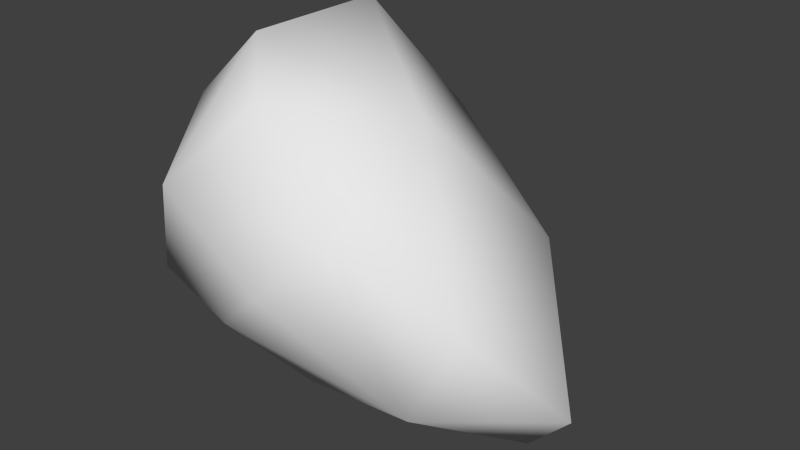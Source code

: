 # Source: Model.blend  (saved by Blender 2.69.0; exported with 4.5.12 LTS)
import bpy
from mathutils import Matrix  # noqa: F401  (used for matrix-valued properties, if any)

bpy.ops.wm.read_factory_settings(use_empty=True)
scene = bpy.context.scene
scene.name = 'Scene'

# ---- collections
col_collection_1 = bpy.data.collections.new('Collection 1'); scene.collection.children.link(col_collection_1)

# ---- world
world_world = bpy.data.worlds.new('World'); scene.world = world_world
world_world.color = (0.05088, 0.05088, 0.05088)
world_world.use_sun_shadow = False
world_world.sun_shadow_jitter_overblur = 0.0
world_world.cycles.sampling_method = 'MANUAL'
world_world.cycles.sample_map_resolution = 256

# ---- meshes
me_cube = bpy.data.meshes.new('Cube')
me_cube.from_pydata([(0.71, 0.06555, 1.055), (-0.6132, -0.1874, -0.7921), (1.209, -0.6804, -0.6556), (0.9815, 0.8734, -0.7111), (-0.8311, 0.8017, 0.895), (-0.4946, -1.078, 0.6203), (1.533, -0.5931, 0.05554), (0.09053, -0.7462, 1.22), (0.3153, -1.093, 0.07187), (1.314, 0.6887, 0.1332), (1.599, 0.1309, -1.119), (-0.2246, 0.6568, 1.535), (-0.1282, 1.246, 0.2648), (-0.8861, -0.3554, 0.9563), (0.1874, -0.4924, -0.9068), (-0.8289, -0.8614, -0.1847), (0.09, 0.5923, -0.9429), (-0.9334, 0.3659, -0.08252), (0.7018, -0.8444, 0.4685), (1.998, -0.01954, -0.6675), (0.2881, 1.053, 0.7448), (-0.4181, -0.2632, 1.456), (-0.19, -0.9205, -0.375), (0.645, 0.1056, -1.077), (-0.3472, 0.8218, -0.377), (-0.9663, -0.3097, 0.1943)], [], [(0, 7, 18, 6), (0, 6, 19, 9), (0, 9, 20, 11), (0, 11, 21, 7), (1, 14, 22, 15), (1, 15, 25, 17), (1, 17, 24, 16), (1, 16, 23, 14), (2, 6, 18, 8), (2, 8, 22, 14), (2, 14, 23, 10), (2, 10, 19, 6), (3, 9, 19, 10), (3, 10, 23, 16), (3, 16, 24, 12), (3, 12, 20, 9), (4, 11, 20, 12), (4, 12, 24, 17), (4, 17, 25, 13), (4, 13, 21, 11), (5, 15, 22, 8), (5, 8, 18, 7), (5, 7, 21, 13), (5, 13, 25, 15)])
me_cube.polygons.foreach_set('use_smooth', [True] * 24)
_uv = me_cube.uv_layers.new(name='UVMap')
_uv.uv.foreach_set('vector', [0.3259, 0.1964, 0.4542, 0.1114, 0.4538, 0.2844, 0.4154, 0.4355, 0.3259, 0.1964, 0.4154, 0.4355, 0.2979, 0.5772, 0.1948, 0.3801, 0.3259, 0.1964, 0.1948, 0.3801, 0.1321, 0.1707, 0.2212, 0.01182, 0.3259, 0.1964, 0.2212, 0.01182, 0.3687, 0.01178, 0.4542, 0.1114, 0.5636, 0.1236, 0.5719, 0.2774, 0.488, 0.2311, 0.4542, 0.1185, 0.4541, 0.8858, 0.3067, 0.9592, 0.2754, 0.8426, 0.3641, 0.7472, 0.5636, 0.1236, 0.6451, 0.01178, 0.7548, 0.08255, 0.7373, 0.186, 0.5636, 0.1236, 0.7373, 0.186, 0.6977, 0.3137, 0.5719, 0.2774, 0.5827, 0.6311, 0.7218, 0.6459, 0.702, 0.8086, 0.6012, 0.8443, 0.5827, 0.6311, 0.6012, 0.8443, 0.4907, 0.8511, 0.4542, 0.7176, 0.6244, 0.4475, 0.5719, 0.2774, 0.6977, 0.3137, 0.7722, 0.4665, 0.5827, 0.6311, 0.5658, 0.4665, 0.6677, 0.4711, 0.7218, 0.6459, 0.1158, 0.4458, 0.1948, 0.3801, 0.2979, 0.5772, 0.2407, 0.5845, 0.8545, 0.3025, 0.7722, 0.4665, 0.6977, 0.3137, 0.7373, 0.186, 0.8545, 0.3025, 0.7373, 0.186, 0.7548, 0.08255, 0.8545, 0.06862, 0.1158, 0.4458, 0.06602, 0.179, 0.1321, 0.1707, 0.1948, 0.3801, 0.1507, 0.01831, 0.2212, 0.01182, 0.1321, 0.1707, 0.06602, 0.179, 0.2318, 0.6146, 0.3793, 0.5845, 0.4542, 0.6935, 0.3641, 0.7472, 0.2318, 0.6146, 0.3641, 0.7472, 0.2754, 0.8426, 0.1483, 0.8035, 0.7732, 0.7745, 0.7609, 0.6236, 0.8813, 0.6464, 0.926, 0.7669, 0.6094, 0.9916, 0.4615, 0.9414, 0.4907, 0.8511, 0.6012, 0.8443, 0.6094, 0.9916, 0.6012, 0.8443, 0.702, 0.8086, 0.7609, 0.9415, 0.7759, 0.4665, 0.9258, 0.5228, 0.8813, 0.6464, 0.7609, 0.6236, 0.1674, 0.9478, 0.1483, 0.8035, 0.2754, 0.8426, 0.3067, 0.9592])
me_cube.use_remesh_preserve_volume = False
me_cube.use_remesh_preserve_attributes = False
me_cube.use_mirror_vertex_groups = False
me_cube.update()

# ---- objects
ob_cube = bpy.data.objects.new('Cube', me_cube)

# ---- transforms, parenting, visibility, modifiers, constraints
ob_cube.location = (0.0, 0.0, 0.0)
ob_cube.lock_rotations_4d = False
ob_cube.empty_display_type = 'ARROWS'
ob_cube.lineart.crease_threshold = 0.0

# ---- collection membership
col_collection_1.objects.link(ob_cube)

# ---- scene / render settings (as saved in the file)
scene.frame_start = 1; scene.frame_end = 250; scene.frame_set(4)
scene.render.engine = 'BLENDER_EEVEE_NEXT'
scene.render.image_settings.color_mode = 'RGB'
scene.render.image_settings.compression = 90
scene.render.resolution_percentage = 50
scene.render.dither_intensity = 0.0
scene.render.bake_margin = 2
scene.render.bake_bias = 0.0
scene.cycles.use_denoising = False
scene.cycles.samples = 10
scene.cycles.sampling_pattern = 'TABULATED_SOBOL'
scene.cycles.light_sampling_threshold = 0.0
scene.cycles.use_adaptive_sampling = False
scene.cycles.use_light_tree = False
scene.cycles.blur_glossy = 0.0
scene.cycles.volume_bounces = 1
scene.cycles.pixel_filter_type = 'GAUSSIAN'
scene.cycles.sample_clamp_indirect = 0.0
scene.view_settings.view_transform = 'Standard'
bpy.context.view_layer.update()

# ---- added for rendering (the .blend has no active camera and no usable light): camera, sun
cam_auto = bpy.data.cameras.new('AutoCamera')
cam_auto.lens = 50.0
cam_auto.sensor_width = 36.0
cam_auto.clip_end = 1000.0
ob_auto_camera = bpy.data.objects.new('AutoCamera', cam_auto)
scene.collection.objects.link(ob_auto_camera)
ob_auto_camera.location = (4.78628, -5.04806, 3.62469)
ob_auto_camera.rotation_euler = (1.09748, -7.21219e-08, 0.694738)
scene.camera = ob_auto_camera
light_auto_sun = bpy.data.lights.new('AutoSun', 'SUN')
light_auto_sun.energy = 3.0
light_auto_sun.angle = 0.0523599
ob_auto_sun = bpy.data.objects.new('AutoSun', light_auto_sun)
scene.collection.objects.link(ob_auto_sun)
ob_auto_sun.rotation_euler = (0.872665, 0.174533, 0.523599)
bpy.context.view_layer.update()
